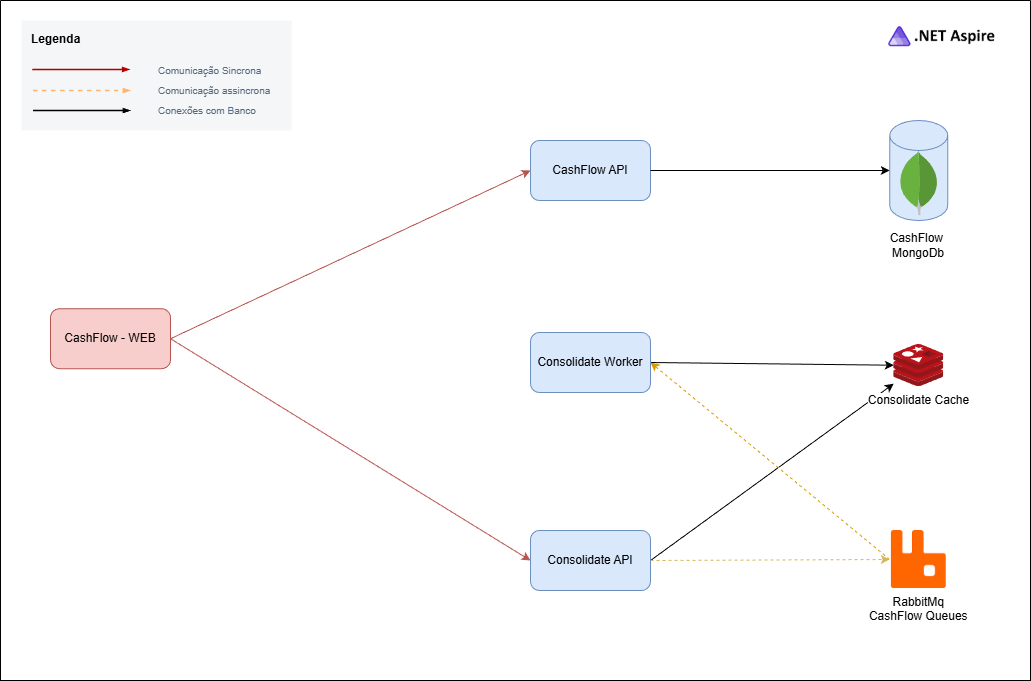

The diagram above was exported from draw.io. Its source (the exported page's mxGraphModel, read from the mxfile embedded in the PNG):
<mxGraphModel dx="1603" dy="811" grid="1" gridSize="10" guides="1" tooltips="1" connect="1" arrows="1" fold="1" page="1" pageScale="1" pageWidth="827" pageHeight="1169" math="0" shadow="0">
  <root>
    <mxCell id="0" />
    <mxCell id="1" parent="0" />
    <mxCell id="_LhLFy8EAGYdv4rtTf1c-30" edge="1" parent="1" source="_LhLFy8EAGYdv4rtTf1c-2" style="rounded=0;orthogonalLoop=1;jettySize=auto;html=1;exitX=1;exitY=0.5;exitDx=0;exitDy=0;entryX=0;entryY=0.5;entryDx=0;entryDy=0;fillColor=#f8cecc;strokeColor=#b85450;" target="_LhLFy8EAGYdv4rtTf1c-8">
      <mxGeometry relative="1" as="geometry" />
    </mxCell>
    <mxCell id="_LhLFy8EAGYdv4rtTf1c-31" edge="1" parent="1" source="_LhLFy8EAGYdv4rtTf1c-2" style="rounded=0;orthogonalLoop=1;jettySize=auto;html=1;exitX=1;exitY=0.5;exitDx=0;exitDy=0;entryX=0;entryY=0.5;entryDx=0;entryDy=0;fillColor=#f8cecc;strokeColor=#b85450;" target="_LhLFy8EAGYdv4rtTf1c-10">
      <mxGeometry relative="1" as="geometry" />
    </mxCell>
    <mxCell id="_LhLFy8EAGYdv4rtTf1c-2" parent="1" style="rounded=1;whiteSpace=wrap;html=1;fillColor=#f8cecc;strokeColor=#b85450;" value="CashFlow - WEB" vertex="1">
      <mxGeometry height="60" width="120" x="370" y="478.2" as="geometry" />
    </mxCell>
    <mxCell id="_LhLFy8EAGYdv4rtTf1c-8" parent="1" style="rounded=1;whiteSpace=wrap;html=1;fillColor=#dae8fc;strokeColor=#6c8ebf;" value="CashFlow API" vertex="1">
      <mxGeometry height="60" width="120" x="850" y="310" as="geometry" />
    </mxCell>
    <mxCell id="_LhLFy8EAGYdv4rtTf1c-9" edge="1" parent="1" source="_LhLFy8EAGYdv4rtTf1c-10" style="rounded=0;orthogonalLoop=1;jettySize=auto;html=1;exitX=1;exitY=0.5;exitDx=0;exitDy=0;fillColor=#f8cecc;strokeColor=#000000;" target="_LhLFy8EAGYdv4rtTf1c-13">
      <mxGeometry relative="1" as="geometry" />
    </mxCell>
    <mxCell id="_LhLFy8EAGYdv4rtTf1c-33" edge="1" parent="1" source="_LhLFy8EAGYdv4rtTf1c-10" style="rounded=0;orthogonalLoop=1;jettySize=auto;html=1;exitX=1;exitY=0.5;exitDx=0;exitDy=0;entryX=0;entryY=0.5;entryDx=0;entryDy=0;fillColor=#fff2cc;strokeColor=#d6b656;dashed=1;" target="_LhLFy8EAGYdv4rtTf1c-20">
      <mxGeometry relative="1" as="geometry" />
    </mxCell>
    <mxCell id="_LhLFy8EAGYdv4rtTf1c-10" parent="1" style="rounded=1;whiteSpace=wrap;html=1;fillColor=#dae8fc;strokeColor=#6c8ebf;" value="Consolidate API" vertex="1">
      <mxGeometry height="60" width="120" x="850" y="700" as="geometry" />
    </mxCell>
    <mxCell id="_LhLFy8EAGYdv4rtTf1c-11" edge="1" parent="1" source="_LhLFy8EAGYdv4rtTf1c-12" style="rounded=0;orthogonalLoop=1;jettySize=auto;html=1;exitX=1;exitY=0.5;exitDx=0;exitDy=0;strokeColor=#000000;fillColor=#ffe6cc;" target="_LhLFy8EAGYdv4rtTf1c-13">
      <mxGeometry relative="1" as="geometry" />
    </mxCell>
    <mxCell id="_LhLFy8EAGYdv4rtTf1c-12" parent="1" style="rounded=1;whiteSpace=wrap;html=1;fillColor=#dae8fc;strokeColor=#6c8ebf;" value="Consolidate Worker" vertex="1">
      <mxGeometry height="60" width="120" x="850" y="502" as="geometry" />
    </mxCell>
    <mxCell id="_LhLFy8EAGYdv4rtTf1c-13" parent="1" style="image;sketch=0;aspect=fixed;html=1;points=[];align=center;fontSize=12;image=img/lib/mscae/Cache_Redis_Product.svg;" value="Consolidate Cache" vertex="1">
      <mxGeometry height="42" width="50" x="1213.25" y="514" as="geometry" />
    </mxCell>
    <mxCell id="_LhLFy8EAGYdv4rtTf1c-14" parent="1" style="shape=cylinder3;whiteSpace=wrap;html=1;boundedLbl=1;backgroundOutline=1;size=15;fillColor=#dae8fc;strokeColor=#6c8ebf;" value="" vertex="1">
      <mxGeometry height="100" width="58" x="1209.25" y="290" as="geometry" />
    </mxCell>
    <mxCell id="_LhLFy8EAGYdv4rtTf1c-15" parent="1" style="dashed=0;outlineConnect=0;html=1;align=center;labelPosition=center;verticalLabelPosition=bottom;verticalAlign=top;shape=mxgraph.weblogos.mongodb" value="" vertex="1">
      <mxGeometry height="65" width="39.5" x="1218.5" y="320" as="geometry" />
    </mxCell>
    <mxCell id="_LhLFy8EAGYdv4rtTf1c-16" parent="1" style="text;html=1;whiteSpace=wrap;strokeColor=none;fillColor=none;align=center;verticalAlign=middle;rounded=0;" value="CashFlow&amp;nbsp;&lt;br&gt;MongoDb" vertex="1">
      <mxGeometry height="30" width="60" x="1208.25" y="400" as="geometry" />
    </mxCell>
    <mxCell id="_LhLFy8EAGYdv4rtTf1c-17" edge="1" parent="1" source="_LhLFy8EAGYdv4rtTf1c-8" style="edgeStyle=orthogonalEdgeStyle;rounded=0;orthogonalLoop=1;jettySize=auto;html=1;exitX=1;exitY=0.5;exitDx=0;exitDy=0;entryX=0;entryY=0.5;entryDx=0;entryDy=0;entryPerimeter=0;strokeColor=#000000;" target="_LhLFy8EAGYdv4rtTf1c-14">
      <mxGeometry relative="1" as="geometry" />
    </mxCell>
    <mxCell id="_LhLFy8EAGYdv4rtTf1c-18" edge="1" parent="1" source="_LhLFy8EAGYdv4rtTf1c-20" style="rounded=0;orthogonalLoop=1;jettySize=auto;html=1;exitX=0;exitY=0.5;exitDx=0;exitDy=0;entryX=1;entryY=0.5;entryDx=0;entryDy=0;dashed=1;fillColor=#ffe6cc;strokeColor=#d79b00;" target="_LhLFy8EAGYdv4rtTf1c-12">
      <mxGeometry relative="1" as="geometry" />
    </mxCell>
    <mxCell id="_LhLFy8EAGYdv4rtTf1c-20" parent="1" style="shape=image;verticalLabelPosition=bottom;labelBackgroundColor=default;verticalAlign=top;aspect=fixed;imageAspect=0;image=data:image/png,(base64 omitted: 1184 chars);" value="RabbitMq&#10;CashFlow Queues" vertex="1">
      <mxGeometry height="58" width="58" x="1209.25" y="700" as="geometry" />
    </mxCell>
    <mxCell id="_LhLFy8EAGYdv4rtTf1c-22" parent="1" style="rounded=0;whiteSpace=wrap;html=1;strokeColor=none;strokeWidth=1.5;arcSize=16;fillColor=#F5F6F7;perimeterSpacing=0;imageHeight=24;absoluteArcSize=1;points=[];connectable=0;container=0;align=left;verticalAlign=top;fontSize=12;fontStyle=1;spacingTop=5;spacingLeft=8;" value="Legenda" vertex="1">
      <mxGeometry height="110" width="270" x="341" y="190" as="geometry" />
    </mxCell>
    <mxCell id="_LhLFy8EAGYdv4rtTf1c-23" parent="_LhLFy8EAGYdv4rtTf1c-22" style="part=1;fillColor=none;strokeColor=none;align=left;fontSize=10;fontColor=#556B82;" value="Comunicação Sincrona" vertex="1">
      <mxGeometry height="20" width="135.00000000000003" x="135.00000000000003" y="40" as="geometry" />
    </mxCell>
    <mxCell id="_LhLFy8EAGYdv4rtTf1c-24" edge="1" parent="_LhLFy8EAGYdv4rtTf1c-22" style="edgeStyle=orthogonalEdgeStyle;rounded=0;orthogonalLoop=1;jettySize=auto;html=1;fontSize=18;strokeColor=#FFB570;fontFamily=Helvetica;fontColor=default;targetPerimeterSpacing=15;endSize=4;startSize=4;dashed=1;endArrow=blockThin;endFill=1;strokeWidth=1.5;startArrow=none;startFill=0;" value="">
      <mxGeometry relative="1" as="geometry">
        <mxPoint x="11.500000000000007" y="70" as="sourcePoint" />
        <mxPoint x="109.00000000000003" y="70" as="targetPoint" />
      </mxGeometry>
    </mxCell>
    <mxCell id="_LhLFy8EAGYdv4rtTf1c-25" parent="_LhLFy8EAGYdv4rtTf1c-22" style="part=1;fillColor=none;strokeColor=none;align=left;fontSize=10;fontColor=#556B82;" value="Comunicação assincrona" vertex="1">
      <mxGeometry height="20" width="135.00000000000003" x="135.00000000000003" y="60" as="geometry" />
    </mxCell>
    <mxCell id="_LhLFy8EAGYdv4rtTf1c-26" edge="1" parent="_LhLFy8EAGYdv4rtTf1c-22" style="edgeStyle=orthogonalEdgeStyle;rounded=0;orthogonalLoop=1;jettySize=auto;html=1;fontSize=18;strokeColor=#000000;fontFamily=Helvetica;fontColor=default;targetPerimeterSpacing=15;endSize=4;startSize=4;endArrow=blockThin;endFill=1;strokeWidth=1.5;startArrow=none;startFill=0;" value="">
      <mxGeometry relative="1" as="geometry">
        <mxPoint x="11.500000000000007" y="90" as="sourcePoint" />
        <mxPoint x="109.00000000000003" y="90" as="targetPoint" />
      </mxGeometry>
    </mxCell>
    <mxCell id="_LhLFy8EAGYdv4rtTf1c-27" parent="_LhLFy8EAGYdv4rtTf1c-22" style="part=1;fillColor=none;strokeColor=none;align=left;fontSize=10;fontColor=#556B82;" value="Conexões com Banco" vertex="1">
      <mxGeometry height="20" width="135.00000000000003" x="135.00000000000003" y="80" as="geometry" />
    </mxCell>
    <mxCell id="_LhLFy8EAGYdv4rtTf1c-28" edge="1" parent="_LhLFy8EAGYdv4rtTf1c-22" style="edgeStyle=orthogonalEdgeStyle;rounded=0;orthogonalLoop=1;jettySize=auto;html=1;fontSize=18;strokeColor=#B20000;fontFamily=Helvetica;fontColor=default;targetPerimeterSpacing=15;endSize=4;startSize=4;endArrow=blockThin;endFill=1;strokeWidth=1.5;startArrow=none;startFill=0;fillColor=#e51400;" value="">
      <mxGeometry relative="1" as="geometry">
        <mxPoint x="10.80769230769231" y="49" as="sourcePoint" />
        <mxPoint x="108.30769230769235" y="49" as="targetPoint" />
      </mxGeometry>
    </mxCell>
    <mxCell id="_LhLFy8EAGYdv4rtTf1c-29" parent="1" style="swimlane;startSize=0;" value="" vertex="1">
      <mxGeometry height="680" width="1030" x="320" y="170" as="geometry" />
    </mxCell>
    <mxCell id="_LhLFy8EAGYdv4rtTf1c-32" parent="_LhLFy8EAGYdv4rtTf1c-29" style="shape=image;verticalLabelPosition=bottom;labelBackgroundColor=default;verticalAlign=top;aspect=fixed;imageAspect=0;image=data:image/png,(base64 omitted: 4224 chars);" value="" vertex="1">
      <mxGeometry height="35.65" width="117" x="888.25" y="20" as="geometry" />
    </mxCell>
  </root>
</mxGraphModel>